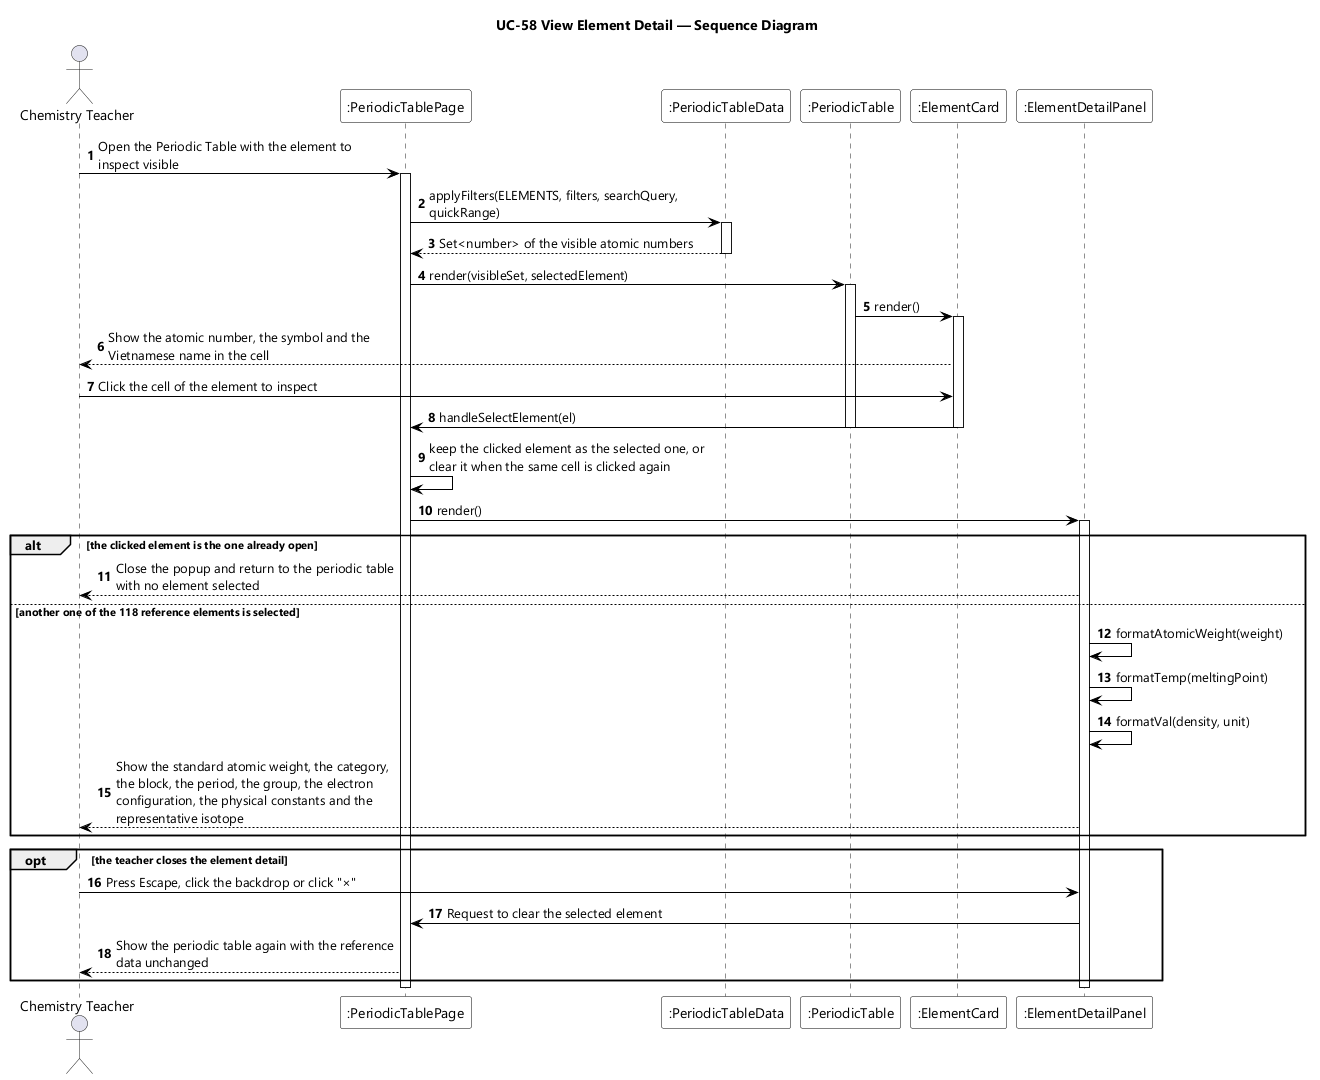

The diagram above was rendered by PlantUML. Its source (embedded in the PNG):
@startuml UC-58 View Element Detail - Sequence Diagram
skinparamlocked dpi 96
skinparam defaultFontName "Segoe UI"
skinparam shadowing false
skinparam ParticipantBackgroundColor #FFFFFF
skinparam ParticipantBorderColor #000000
skinparam ArrowColor #000000
skinparam sequenceMessageAlign left
skinparam maxMessageSize 280
title UC-58 View Element Detail — Sequence Diagram

actor "Chemistry Teacher" as Teacher
participant ":PeriodicTablePage" as PAGE
participant ":PeriodicTableData" as DATA
participant ":PeriodicTable" as GRID
participant ":ElementCard" as CARD
participant ":ElementDetailPanel" as PANEL

autonumber
Teacher -> PAGE : Open the Periodic Table with the element to inspect visible
activate PAGE
PAGE -> DATA : applyFilters(ELEMENTS, filters, searchQuery, quickRange)
activate DATA
DATA --> PAGE : Set<number> of the visible atomic numbers
deactivate DATA
PAGE -> GRID : render(visibleSet, selectedElement)
activate GRID
GRID -> CARD : render()
activate CARD
CARD --> Teacher : Show the atomic number, the symbol and the Vietnamese name in the cell

Teacher -> CARD : Click the cell of the element to inspect
CARD -> PAGE : handleSelectElement(el)
deactivate CARD
deactivate GRID
PAGE -> PAGE : keep the clicked element as the selected one, or clear it when the same cell is clicked again
PAGE -> PANEL : render()
activate PANEL

alt the clicked element is the one already open
  PANEL --> Teacher : Close the popup and return to the periodic table with no element selected
else another one of the 118 reference elements is selected
  PANEL -> PANEL : formatAtomicWeight(weight)
  PANEL -> PANEL : formatTemp(meltingPoint)
  PANEL -> PANEL : formatVal(density, unit)
  PANEL --> Teacher : Show the standard atomic weight, the category, the block, the period, the group, the electron configuration, the physical constants and the representative isotope
end

opt the teacher closes the element detail
  Teacher -> PANEL : Press Escape, click the backdrop or click "×"
  PANEL -> PAGE : Request to clear the selected element
  PAGE --> Teacher : Show the periodic table again with the reference data unchanged
end
deactivate PANEL
deactivate PAGE
@enduml